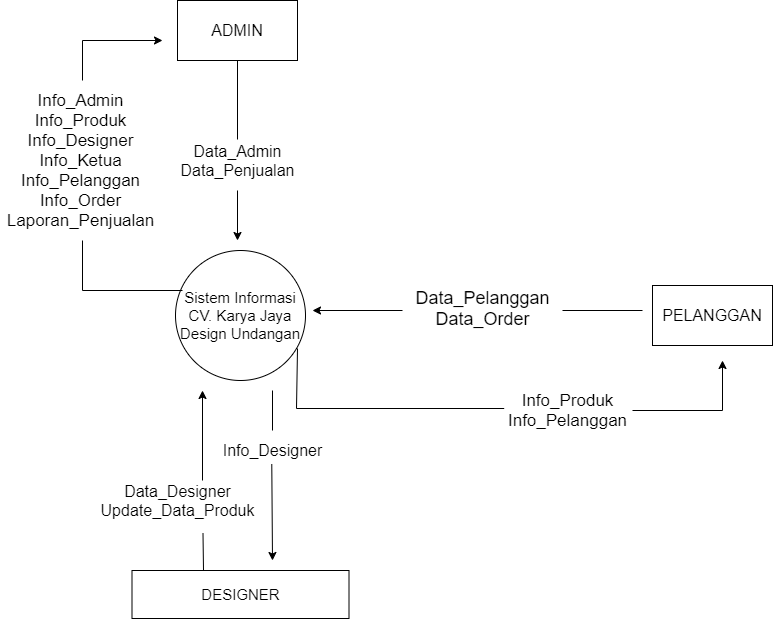

The diagram above was exported from draw.io. Its source (the exported page's mxGraphModel, read from the mxfile embedded in the PNG):
<mxGraphModel dx="1217" dy="763" grid="1" gridSize="10" guides="1" tooltips="1" connect="1" arrows="1" fold="1" page="1" pageScale="1" pageWidth="850" pageHeight="1100" background="none" math="0" shadow="0">
  <root>
    <mxCell id="0" />
    <mxCell id="1" parent="0" />
    <mxCell id="ayZE16ReFDyLs03uQ84K-1" value="&lt;font style=&quot;font-size: 15px&quot;&gt;Sistem Informasi CV. Karya Jaya&lt;br&gt;Design Undangan&lt;br&gt;&lt;/font&gt;" style="ellipse;whiteSpace=wrap;html=1;aspect=fixed;" parent="1" vertex="1">
      <mxGeometry x="373" y="320" width="130" height="130" as="geometry" />
    </mxCell>
    <mxCell id="ayZE16ReFDyLs03uQ84K-2" value="" style="endArrow=classic;html=1;" parent="1" edge="1">
      <mxGeometry width="50" height="50" relative="1" as="geometry">
        <mxPoint x="435" y="260" as="sourcePoint" />
        <mxPoint x="435" y="310" as="targetPoint" />
      </mxGeometry>
    </mxCell>
    <mxCell id="ayZE16ReFDyLs03uQ84K-3" value="&lt;font style=&quot;font-size: 16px&quot;&gt;ADMIN&lt;/font&gt;" style="rounded=0;whiteSpace=wrap;html=1;" parent="1" vertex="1">
      <mxGeometry x="375" y="70" width="120" height="60" as="geometry" />
    </mxCell>
    <mxCell id="ayZE16ReFDyLs03uQ84K-6" value="&lt;font style=&quot;font-size: 16px&quot;&gt;PELANGGAN&lt;/font&gt;" style="rounded=0;whiteSpace=wrap;html=1;" parent="1" vertex="1">
      <mxGeometry x="850" y="355" width="120" height="60" as="geometry" />
    </mxCell>
    <mxCell id="ayZE16ReFDyLs03uQ84K-7" value="" style="endArrow=classic;html=1;" parent="1" edge="1">
      <mxGeometry width="50" height="50" relative="1" as="geometry">
        <mxPoint x="280" y="110" as="sourcePoint" />
        <mxPoint x="360" y="110" as="targetPoint" />
      </mxGeometry>
    </mxCell>
    <mxCell id="ayZE16ReFDyLs03uQ84K-8" value="" style="endArrow=none;html=1;" parent="1" edge="1">
      <mxGeometry width="50" height="50" relative="1" as="geometry">
        <mxPoint x="280" y="150" as="sourcePoint" />
        <mxPoint x="280" y="110" as="targetPoint" />
      </mxGeometry>
    </mxCell>
    <mxCell id="ayZE16ReFDyLs03uQ84K-9" value="&lt;font style=&quot;font-size: 16px&quot;&gt;Data_Admin&lt;br&gt;Data_Penjualan&lt;br&gt;&lt;/font&gt;" style="text;html=1;align=center;verticalAlign=middle;resizable=0;points=[];autosize=1;" parent="1" vertex="1">
      <mxGeometry x="370" y="210" width="130" height="40" as="geometry" />
    </mxCell>
    <mxCell id="ayZE16ReFDyLs03uQ84K-10" value="" style="endArrow=none;html=1;entryX=0.5;entryY=1;entryDx=0;entryDy=0;" parent="1" target="ayZE16ReFDyLs03uQ84K-3" edge="1">
      <mxGeometry width="50" height="50" relative="1" as="geometry">
        <mxPoint x="435" y="209" as="sourcePoint" />
        <mxPoint x="390" y="130" as="targetPoint" />
      </mxGeometry>
    </mxCell>
    <mxCell id="ayZE16ReFDyLs03uQ84K-11" value="&lt;font style=&quot;font-size: 17px&quot;&gt;Info_Admin&lt;br&gt;Info_Produk&lt;br&gt;Info_Designer&lt;br&gt;Info_Ketua&lt;br&gt;Info_Pelanggan&lt;br&gt;Info_Order&lt;br&gt;Laporan_Penjualan&lt;br&gt;&lt;/font&gt;" style="text;html=1;align=center;verticalAlign=middle;resizable=0;points=[];autosize=1;" parent="1" vertex="1">
      <mxGeometry x="198" y="175" width="160" height="110" as="geometry" />
    </mxCell>
    <mxCell id="ayZE16ReFDyLs03uQ84K-12" value="" style="endArrow=none;html=1;" parent="1" edge="1">
      <mxGeometry width="50" height="50" relative="1" as="geometry">
        <mxPoint x="280" y="310" as="sourcePoint" />
        <mxPoint x="280" y="360" as="targetPoint" />
      </mxGeometry>
    </mxCell>
    <mxCell id="ayZE16ReFDyLs03uQ84K-13" value="" style="endArrow=none;html=1;" parent="1" edge="1">
      <mxGeometry width="50" height="50" relative="1" as="geometry">
        <mxPoint x="280" y="360" as="sourcePoint" />
        <mxPoint x="380" y="360" as="targetPoint" />
      </mxGeometry>
    </mxCell>
    <mxCell id="ayZE16ReFDyLs03uQ84K-24" value="" style="endArrow=none;html=1;" parent="1" edge="1">
      <mxGeometry width="50" height="50" relative="1" as="geometry">
        <mxPoint x="760" y="380" as="sourcePoint" />
        <mxPoint x="840" y="380" as="targetPoint" />
      </mxGeometry>
    </mxCell>
    <mxCell id="ayZE16ReFDyLs03uQ84K-25" value="&lt;font style=&quot;font-size: 18px&quot;&gt;Data_Pelanggan&lt;br&gt;Data_Order&lt;br&gt;&lt;/font&gt;" style="text;html=1;align=center;verticalAlign=middle;resizable=0;points=[];autosize=1;" parent="1" vertex="1">
      <mxGeometry x="605" y="358" width="150" height="40" as="geometry" />
    </mxCell>
    <mxCell id="ayZE16ReFDyLs03uQ84K-26" value="" style="endArrow=classic;html=1;" parent="1" edge="1">
      <mxGeometry width="50" height="50" relative="1" as="geometry">
        <mxPoint x="600" y="380" as="sourcePoint" />
        <mxPoint x="510" y="380" as="targetPoint" />
      </mxGeometry>
    </mxCell>
    <mxCell id="ayZE16ReFDyLs03uQ84K-27" value="" style="endArrow=none;html=1;" parent="1" edge="1">
      <mxGeometry width="50" height="50" relative="1" as="geometry">
        <mxPoint x="494" y="478" as="sourcePoint" />
        <mxPoint x="495" y="418" as="targetPoint" />
      </mxGeometry>
    </mxCell>
    <mxCell id="ayZE16ReFDyLs03uQ84K-28" value="" style="endArrow=none;html=1;entryX=0.013;entryY=0.45;entryDx=0;entryDy=0;entryPerimeter=0;" parent="1" target="ayZE16ReFDyLs03uQ84K-29" edge="1">
      <mxGeometry width="50" height="50" relative="1" as="geometry">
        <mxPoint x="494" y="478" as="sourcePoint" />
        <mxPoint x="678" y="478" as="targetPoint" />
      </mxGeometry>
    </mxCell>
    <mxCell id="ayZE16ReFDyLs03uQ84K-29" value="&lt;font style=&quot;font-size: 17px&quot;&gt;Info_Produk&lt;br&gt;Info_Pelanggan&lt;br&gt;&lt;/font&gt;" style="text;html=1;align=center;verticalAlign=middle;resizable=0;points=[];autosize=1;" parent="1" vertex="1">
      <mxGeometry x="700" y="460" width="130" height="40" as="geometry" />
    </mxCell>
    <mxCell id="ayZE16ReFDyLs03uQ84K-30" value="" style="endArrow=none;html=1;" parent="1" edge="1">
      <mxGeometry width="50" height="50" relative="1" as="geometry">
        <mxPoint x="830" y="480" as="sourcePoint" />
        <mxPoint x="920" y="480" as="targetPoint" />
      </mxGeometry>
    </mxCell>
    <mxCell id="ayZE16ReFDyLs03uQ84K-31" value="" style="endArrow=classic;html=1;" parent="1" edge="1">
      <mxGeometry width="50" height="50" relative="1" as="geometry">
        <mxPoint x="920" y="480" as="sourcePoint" />
        <mxPoint x="920" y="430" as="targetPoint" />
      </mxGeometry>
    </mxCell>
    <mxCell id="gdAUDtUidG2MdXOxrs4a-1" value="&lt;font style=&quot;font-size: 15px&quot;&gt;DESIGNER&lt;/font&gt;" style="rounded=0;whiteSpace=wrap;html=1;" parent="1" vertex="1">
      <mxGeometry x="329.5" y="640" width="217" height="48" as="geometry" />
    </mxCell>
    <mxCell id="gdAUDtUidG2MdXOxrs4a-2" value="" style="endArrow=none;html=1;entryX=0.5;entryY=1;entryDx=0;entryDy=0;" parent="1" edge="1">
      <mxGeometry width="50" height="50" relative="1" as="geometry">
        <mxPoint x="401" y="640" as="sourcePoint" />
        <mxPoint x="400.5" y="603" as="targetPoint" />
      </mxGeometry>
    </mxCell>
    <mxCell id="gdAUDtUidG2MdXOxrs4a-5" value="&lt;font style=&quot;font-size: 16px&quot;&gt;&lt;font style=&quot;font-size: 16px&quot;&gt;Data_Designer&lt;br&gt;&lt;/font&gt;Update_Data_Produk&lt;br&gt;&lt;/font&gt;" style="text;html=1;align=center;verticalAlign=middle;resizable=0;points=[];autosize=1;" parent="1" vertex="1">
      <mxGeometry x="290" y="550" width="170" height="40" as="geometry" />
    </mxCell>
    <mxCell id="gdAUDtUidG2MdXOxrs4a-6" value="" style="endArrow=classic;html=1;" parent="1" edge="1">
      <mxGeometry width="50" height="50" relative="1" as="geometry">
        <mxPoint x="400" y="550" as="sourcePoint" />
        <mxPoint x="400" y="460" as="targetPoint" />
      </mxGeometry>
    </mxCell>
    <mxCell id="gdAUDtUidG2MdXOxrs4a-9" value="&lt;font&gt;&lt;font style=&quot;font-size: 16px&quot;&gt;Info_Designer&lt;/font&gt;&lt;br&gt;&lt;/font&gt;" style="text;html=1;align=center;verticalAlign=middle;resizable=0;points=[];autosize=1;" parent="1" vertex="1">
      <mxGeometry x="410" y="510" width="120" height="20" as="geometry" />
    </mxCell>
    <mxCell id="gdAUDtUidG2MdXOxrs4a-11" value="" style="endArrow=none;html=1;" parent="1" edge="1">
      <mxGeometry width="50" height="50" relative="1" as="geometry">
        <mxPoint x="470" y="460" as="sourcePoint" />
        <mxPoint x="470" y="500" as="targetPoint" />
      </mxGeometry>
    </mxCell>
    <mxCell id="gdAUDtUidG2MdXOxrs4a-15" value="" style="endArrow=classic;html=1;exitX=0.494;exitY=1.179;exitDx=0;exitDy=0;exitPerimeter=0;" parent="1" source="gdAUDtUidG2MdXOxrs4a-9" edge="1">
      <mxGeometry width="50" height="50" relative="1" as="geometry">
        <mxPoint x="470" y="570" as="sourcePoint" />
        <mxPoint x="470" y="630" as="targetPoint" />
      </mxGeometry>
    </mxCell>
  </root>
</mxGraphModel>